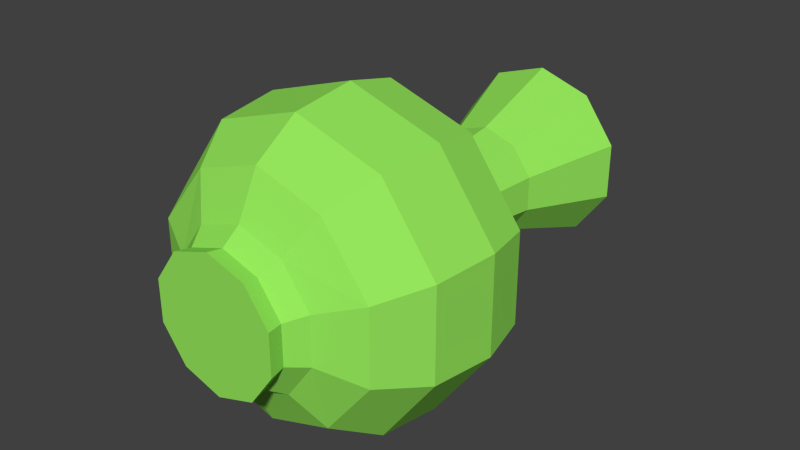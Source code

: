 # Source: vaze.blend  (saved by Blender 2.76.0; exported with 4.5.12 LTS)
import bpy
from mathutils import Matrix  # noqa: F401  (used for matrix-valued properties, if any)

bpy.ops.wm.read_factory_settings(use_empty=True)
scene = bpy.context.scene
scene.name = 'Scene'

# ---- collections
col_collection_1 = bpy.data.collections.new('Collection 1'); scene.collection.children.link(col_collection_1)

# ---- materials (node trees are filled in below, after node groups)
mat_vaze = bpy.data.materials.new('vaze')
mat_vaze.alpha_threshold = 0.0
mat_vaze.use_transparent_shadow = False
mat_vaze.diffuse_color = (0.3037, 0.8, 0.1068, 1.0)
mat_vaze.roughness = 0.5

# ---- material node trees

# ---- world
world_world = bpy.data.worlds.new('World'); scene.world = world_world
world_world.color = (0.05088, 0.05088, 0.05088)
world_world.use_sun_shadow = False
world_world.sun_shadow_jitter_overblur = 0.0
world_world.cycles.sampling_method = 'MANUAL'
world_world.cycles.sample_map_resolution = 256

# ---- meshes
me_cylinder = bpy.data.meshes.new('Cylinder')
me_cylinder.from_pydata([(7.402e-09, -2.237, 1.432), (7.335e-09, -2.055, 1.467), (0.4465, -2.237, 1.577), (0.4257, -2.055, 1.605), (0.7225, -2.237, 1.957), (0.6888, -2.055, 1.967), (0.7225, -2.237, 2.426), (0.6888, -2.055, 2.415), (0.4465, -2.237, 2.806), (0.4257, -2.055, 2.777), (-5.901e-08, -2.237, 2.951), (-5.598e-08, -2.055, 2.916), (-0.4465, -2.237, 2.806), (-0.4257, -2.055, 2.777), (-0.7225, -2.237, 2.426), (-0.6888, -2.055, 2.415), (-0.7225, -2.237, 1.957), (-0.6888, -2.055, 1.967), (-0.4465, -2.237, 1.577), (-0.4257, -2.055, 1.605), (2.954e-09, -1.85, 1.314), (0.5154, -1.85, 1.482), (0.834, -1.85, 1.92), (0.834, -1.85, 2.462), (0.5154, -1.85, 2.901), (-7.371e-08, -1.85, 3.068), (-0.5154, -1.85, 2.901), (-0.834, -1.85, 2.462), (-0.834, -1.85, 1.92), (-0.5154, -1.85, 1.482), (1.041e-08, -1.602, 0.8259), (0.7598, -1.602, 1.073), (1.306, -1.614, 1.767), (1.306, -1.614, 2.616), (0.7598, -1.602, 3.31), (-1.14e-07, -1.602, 3.557), (-0.7598, -1.602, 3.31), (-1.306, -1.614, 2.616), (-1.306, -1.614, 1.767), (-0.7598, -1.602, 1.073), (1.668e-08, -1.093, 0.4836), (1.004, -1.093, 0.8098), (1.624, -1.093, 1.664), (1.624, -1.093, 2.719), (1.004, -1.093, 3.573), (-1.326e-07, -1.093, 3.899), (-1.004, -1.093, 3.573), (-1.624, -1.093, 2.719), (-1.624, -1.093, 1.664), (-1.004, -1.093, 0.8098), (1.759e-08, -0.3574, 0.3919), (1.058, -0.3574, 0.7356), (1.711, -0.3574, 1.635), (1.711, -0.3574, 2.747), (1.058, -0.3574, 3.647), (-1.397e-07, -0.3574, 3.991), (-1.058, -0.3574, 3.647), (-1.711, -0.3574, 2.747), (-1.711, -0.3574, 1.635), (-1.058, -0.3574, 0.7356), (2.291e-08, 0.2226, 0.5213), (0.9816, 0.2226, 0.8402), (1.588, 0.2226, 1.675), (1.588, 0.2226, 2.707), (0.9816, 0.2226, 3.542), (-1.231e-07, 0.2226, 3.861), (-0.9816, 0.2226, 3.542), (-1.588, 0.2226, 2.707), (-1.588, 0.2226, 1.675), (-0.9816, 0.2226, 0.8402), (-6.756e-10, 0.5343, 0.8517), (0.7874, 0.5343, 1.108), (1.274, 0.5343, 1.777), (1.274, 0.5343, 2.605), (0.7874, 0.5343, 3.275), (-1.178e-07, 0.5343, 3.531), (-0.7874, 0.5343, 3.275), (-1.274, 0.5343, 2.605), (-1.274, 0.5343, 1.777), (-0.7874, 0.5343, 1.108), (2.007e-08, 0.8547, 1.526), (0.391, 0.8547, 1.653), (0.6327, 0.8547, 1.986), (0.6327, 0.8547, 2.397), (0.391, 0.8547, 2.729), (-3.808e-08, 0.8547, 2.857), (-0.391, 0.8547, 2.729), (-0.6327, 0.8547, 2.397), (-0.6327, 0.8547, 1.986), (-0.391, 0.8547, 1.653), (7.151e-09, 1.107, 1.646), (0.3204, 1.107, 1.75), (0.5184, 1.107, 2.023), (0.5184, 1.107, 2.36), (0.3204, 1.107, 2.632), (-4.05e-08, 1.107, 2.736), (-0.3204, 1.107, 2.632), (-0.5184, 1.107, 2.36), (-0.5184, 1.107, 2.023), (-0.3204, 1.107, 1.75), (3.903e-09, 1.859, 1.549), (0.3776, 1.859, 1.672), (0.611, 1.859, 1.993), (0.611, 1.859, 2.39), (0.3776, 1.859, 2.711), (-5.226e-08, 1.859, 2.834), (-0.3776, 1.859, 2.711), (-0.611, 1.859, 2.39), (-0.611, 1.859, 1.993), (-0.3776, 1.859, 1.672), (-7.089e-08, 2.965, 1.15), (0.6122, 2.965, 1.349), (0.9906, 2.965, 1.869), (0.9906, 2.965, 2.513), (0.6122, 2.965, 3.034), (-1.619e-07, 2.965, 3.233), (-0.6122, 2.965, 3.034), (-0.9906, 2.965, 2.513), (-0.9906, 2.965, 1.869), (-0.6122, 2.965, 1.349), (-6.643e-08, 2.965, 1.282), (0.5345, 2.965, 1.456), (0.8648, 2.965, 1.91), (0.8648, 2.965, 2.472), (0.5345, 2.965, 2.927), (-1.459e-07, 2.965, 3.101), (-0.5345, 2.965, 2.927), (-0.8648, 2.965, 2.472), (-0.8648, 2.965, 1.91), (-0.5345, 2.965, 1.456), (-6.135e-08, 1.856, 1.66), (0.3123, 1.856, 1.762), (0.5052, 1.856, 2.027), (0.5052, 1.856, 2.355), (0.3123, 1.856, 2.621), (-1.078e-07, 1.856, 2.723), (-0.3123, 1.856, 2.621), (-0.5052, 1.856, 2.355), (-0.5052, 1.856, 2.027), (-0.3123, 1.856, 1.762), (-5.936e-08, 1.111, 1.738), (0.2667, 1.111, 1.824), (0.4315, 1.111, 2.051), (0.4315, 1.111, 2.331), (0.2667, 1.111, 2.558), (-9.902e-08, 1.111, 2.645), (-0.2667, 1.111, 2.558), (-0.4315, 1.111, 2.331), (-0.4315, 1.111, 2.051), (-0.2667, 1.111, 1.824), (-8.152e-08, 0.8581, 1.627), (0.332, 0.8581, 1.734), (0.5371, 0.8581, 2.017), (0.5371, 0.8581, 2.366), (0.332, 0.8581, 2.648), (-1.309e-07, 0.8581, 2.756), (-0.332, 0.8581, 2.648), (-0.5371, 0.8581, 2.366), (-0.5371, 0.8581, 2.017), (-0.332, 0.8581, 1.734), (-1.439e-07, 0.5334, 1.037), (0.6784, 0.5334, 1.258), (1.098, 0.5334, 1.835), (1.098, 0.5334, 2.548), (0.6784, 0.5334, 3.125), (-2.448e-07, 0.5334, 3.345), (-0.6784, 0.5334, 3.125), (-1.098, 0.5334, 2.548), (-1.098, 0.5334, 1.835), (-0.6784, 0.5334, 1.258), (-1.431e-07, 0.216, 0.681), (0.8877, 0.216, 0.9694), (1.436, 0.216, 1.725), (1.436, 0.216, 2.658), (0.8877, 0.216, 3.413), (-2.751e-07, 0.216, 3.702), (-0.8878, 0.216, 3.413), (-1.436, 0.216, 2.658), (-1.436, 0.216, 1.725), (-0.8877, 0.216, 0.9694), (-1.431e-07, -0.354, 0.5382), (0.9717, -0.354, 0.8539), (1.572, -0.354, 1.68), (1.572, -0.354, 2.702), (0.9717, -0.354, 3.529), (-2.876e-07, -0.354, 3.844), (-0.9717, -0.354, 3.529), (-1.572, -0.354, 2.702), (-1.572, -0.354, 1.68), (-0.9717, -0.354, 0.8539), (-1.38e-07, -1.09, 0.6371), (0.9135, -1.09, 0.9339), (1.478, -1.09, 1.711), (1.478, -1.09, 2.672), (0.9135, -1.09, 3.449), (-2.738e-07, -1.09, 3.745), (-0.9135, -1.09, 3.449), (-1.478, -1.09, 2.672), (-1.478, -1.09, 1.711), (-0.9135, -1.09, 0.9339), (-1.441e-07, -1.611, 1.038), (0.678, -1.611, 1.258), (1.097, -1.611, 1.835), (1.097, -1.611, 2.548), (0.678, -1.611, 3.124), (-2.449e-07, -1.611, 3.345), (-0.678, -1.611, 3.124), (-1.097, -1.611, 2.548), (-1.097, -1.611, 1.835), (-0.678, -1.611, 1.258), (-1.368e-07, -1.847, 1.491), (0.4114, -1.847, 1.625), (0.6656, -1.847, 1.975), (0.6656, -1.847, 2.408), (0.4114, -1.847, 2.757), (-1.979e-07, -1.847, 2.891), (-0.4114, -1.847, 2.757), (-0.6656, -1.847, 2.408), (-0.6656, -1.847, 1.975), (-0.4114, -1.847, 1.625), (-1.342e-07, -2.051, 1.644), (0.3217, -2.051, 1.748), (0.5206, -2.051, 2.022), (0.5206, -2.051, 2.36), (0.3217, -2.051, 2.634), (-1.821e-07, -2.051, 2.739), (-0.3217, -2.051, 2.634), (-0.5206, -2.051, 2.36), (-0.5206, -2.051, 2.022), (-0.3217, -2.051, 1.748)], [], [(0, 1, 3, 2), (2, 3, 5, 4), (4, 5, 7, 6), (6, 7, 9, 8), (8, 9, 11, 10), (10, 11, 13, 12), (12, 13, 15, 14), (14, 15, 17, 16), (3, 1, 20, 21), (18, 19, 1, 0), (16, 17, 19, 18), (0, 2, 4, 6, 8, 10, 12, 14, 16, 18), (26, 25, 35, 36), (7, 5, 22, 23), (5, 3, 21, 22), (1, 19, 29, 20), (19, 17, 28, 29), (17, 15, 27, 28), (15, 13, 26, 27), (13, 11, 25, 26), (11, 9, 24, 25), (9, 7, 23, 24), (33, 32, 42, 43), (23, 22, 32, 33), (20, 29, 39, 30), (27, 26, 36, 37), (24, 23, 33, 34), (21, 20, 30, 31), (28, 27, 37, 38), (25, 24, 34, 35), (22, 21, 31, 32), (29, 28, 38, 39), (47, 46, 56, 57), (30, 39, 49, 40), (37, 36, 46, 47), (34, 33, 43, 44), (31, 30, 40, 41), (38, 37, 47, 48), (35, 34, 44, 45), (32, 31, 41, 42), (39, 38, 48, 49), (36, 35, 45, 46), (54, 53, 63, 64), (44, 43, 53, 54), (41, 40, 50, 51), (48, 47, 57, 58), (45, 44, 54, 55), (42, 41, 51, 52), (49, 48, 58, 59), (46, 45, 55, 56), (43, 42, 52, 53), (40, 49, 59, 50), (61, 60, 70, 71), (51, 50, 60, 61), (58, 57, 67, 68), (55, 54, 64, 65), (52, 51, 61, 62), (59, 58, 68, 69), (56, 55, 65, 66), (53, 52, 62, 63), (50, 59, 69, 60), (57, 56, 66, 67), (78, 77, 87, 88), (68, 67, 77, 78), (65, 64, 74, 75), (62, 61, 71, 72), (69, 68, 78, 79), (66, 65, 75, 76), (63, 62, 72, 73), (60, 69, 79, 70), (67, 66, 76, 77), (64, 63, 73, 74), (85, 84, 94, 95), (75, 74, 84, 85), (72, 71, 81, 82), (79, 78, 88, 89), (76, 75, 85, 86), (73, 72, 82, 83), (70, 79, 89, 80), (77, 76, 86, 87), (74, 73, 83, 84), (71, 70, 80, 81), (92, 91, 101, 102), (82, 81, 91, 92), (89, 88, 98, 99), (86, 85, 95, 96), (83, 82, 92, 93), (80, 89, 99, 90), (87, 86, 96, 97), (84, 83, 93, 94), (81, 80, 90, 91), (88, 87, 97, 98), (106, 105, 115, 116), (99, 98, 108, 109), (96, 95, 105, 106), (93, 92, 102, 103), (90, 99, 109, 100), (97, 96, 106, 107), (94, 93, 103, 104), (91, 90, 100, 101), (98, 97, 107, 108), (95, 94, 104, 105), (110, 119, 129, 120), (103, 102, 112, 113), (100, 109, 119, 110), (107, 106, 116, 117), (104, 103, 113, 114), (101, 100, 110, 111), (108, 107, 117, 118), (105, 104, 114, 115), (102, 101, 111, 112), (109, 108, 118, 119), (127, 126, 136, 137), (117, 116, 126, 127), (114, 113, 123, 124), (111, 110, 120, 121), (118, 117, 127, 128), (115, 114, 124, 125), (112, 111, 121, 122), (119, 118, 128, 129), (116, 115, 125, 126), (113, 112, 122, 123), (134, 133, 143, 144), (124, 123, 133, 134), (121, 120, 130, 131), (128, 127, 137, 138), (125, 124, 134, 135), (122, 121, 131, 132), (129, 128, 138, 139), (126, 125, 135, 136), (123, 122, 132, 133), (120, 129, 139, 130), (141, 140, 150, 151), (131, 130, 140, 141), (138, 137, 147, 148), (135, 134, 144, 145), (132, 131, 141, 142), (139, 138, 148, 149), (136, 135, 145, 146), (133, 132, 142, 143), (130, 139, 149, 140), (137, 136, 146, 147), (155, 154, 164, 165), (148, 147, 157, 158), (145, 144, 154, 155), (142, 141, 151, 152), (149, 148, 158, 159), (146, 145, 155, 156), (143, 142, 152, 153), (140, 149, 159, 150), (147, 146, 156, 157), (144, 143, 153, 154), (162, 161, 171, 172), (152, 151, 161, 162), (159, 158, 168, 169), (156, 155, 165, 166), (153, 152, 162, 163), (150, 159, 169, 160), (157, 156, 166, 167), (154, 153, 163, 164), (151, 150, 160, 161), (158, 157, 167, 168), (179, 178, 188, 189), (169, 168, 178, 179), (166, 165, 175, 176), (163, 162, 172, 173), (160, 169, 179, 170), (167, 166, 176, 177), (164, 163, 173, 174), (161, 160, 170, 171), (168, 167, 177, 178), (165, 164, 174, 175), (186, 185, 195, 196), (176, 175, 185, 186), (173, 172, 182, 183), (170, 179, 189, 180), (177, 176, 186, 187), (174, 173, 183, 184), (171, 170, 180, 181), (178, 177, 187, 188), (175, 174, 184, 185), (172, 171, 181, 182), (193, 192, 202, 203), (183, 182, 192, 193), (180, 189, 199, 190), (187, 186, 196, 197), (184, 183, 193, 194), (181, 180, 190, 191), (188, 187, 197, 198), (185, 184, 194, 195), (182, 181, 191, 192), (189, 188, 198, 199), (207, 206, 216, 217), (190, 199, 209, 200), (197, 196, 206, 207), (194, 193, 203, 204), (191, 190, 200, 201), (198, 197, 207, 208), (195, 194, 204, 205), (192, 191, 201, 202), (199, 198, 208, 209), (196, 195, 205, 206), (214, 213, 223, 224), (204, 203, 213, 214), (201, 200, 210, 211), (208, 207, 217, 218), (205, 204, 214, 215), (202, 201, 211, 212), (209, 208, 218, 219), (206, 205, 215, 216), (203, 202, 212, 213), (200, 209, 219, 210), (221, 220, 229, 228, 227, 226, 225, 224, 223, 222), (211, 210, 220, 221), (218, 217, 227, 228), (215, 214, 224, 225), (212, 211, 221, 222), (219, 218, 228, 229), (216, 215, 225, 226), (213, 212, 222, 223), (210, 219, 229, 220), (217, 216, 226, 227)])
me_cylinder.materials.append(mat_vaze)
me_cylinder.use_remesh_preserve_volume = False
me_cylinder.use_remesh_preserve_attributes = False
me_cylinder.use_mirror_vertex_groups = False
me_cylinder.update()

# ---- objects
ob_vaze = bpy.data.objects.new('vaze', me_cylinder)

# ---- transforms, parenting, visibility, modifiers, constraints
ob_vaze.location = (0.0, 0.0, 0.0)
ob_vaze.lineart.crease_threshold = 0.0

# ---- collection membership
col_collection_1.objects.link(ob_vaze)

# ---- scene / render settings (as saved in the file)
scene.frame_start = 1; scene.frame_end = 250; scene.frame_set(1)
scene.render.engine = 'BLENDER_EEVEE_NEXT'
scene.render.resolution_percentage = 50
scene.render.dither_intensity = 0.0
scene.cycles.use_denoising = False
scene.cycles.samples = 10
scene.cycles.sampling_pattern = 'TABULATED_SOBOL'
scene.cycles.light_sampling_threshold = 0.0
scene.cycles.use_adaptive_sampling = False
scene.cycles.use_light_tree = False
scene.cycles.blur_glossy = 0.0
scene.cycles.pixel_filter_type = 'GAUSSIAN'
scene.cycles.sample_clamp_indirect = 0.0
scene.view_settings.view_transform = 'Standard'
bpy.context.view_layer.update()

# ---- added for rendering (the .blend has no active camera and no usable light): camera, sun
cam_auto = bpy.data.cameras.new('AutoCamera')
cam_auto.lens = 50.0
cam_auto.sensor_width = 36.0
cam_auto.clip_end = 1000.0
ob_auto_camera = bpy.data.objects.new('AutoCamera', cam_auto)
scene.collection.objects.link(ob_auto_camera)
ob_auto_camera.location = (6.65419, -7.62113, 7.51464)
ob_auto_camera.rotation_euler = (1.09748, -7.21219e-08, 0.694738)
scene.camera = ob_auto_camera
light_auto_sun = bpy.data.lights.new('AutoSun', 'SUN')
light_auto_sun.energy = 3.0
light_auto_sun.angle = 0.0523599
ob_auto_sun = bpy.data.objects.new('AutoSun', light_auto_sun)
scene.collection.objects.link(ob_auto_sun)
ob_auto_sun.rotation_euler = (0.872665, 0.174533, 0.523599)
bpy.context.view_layer.update()
